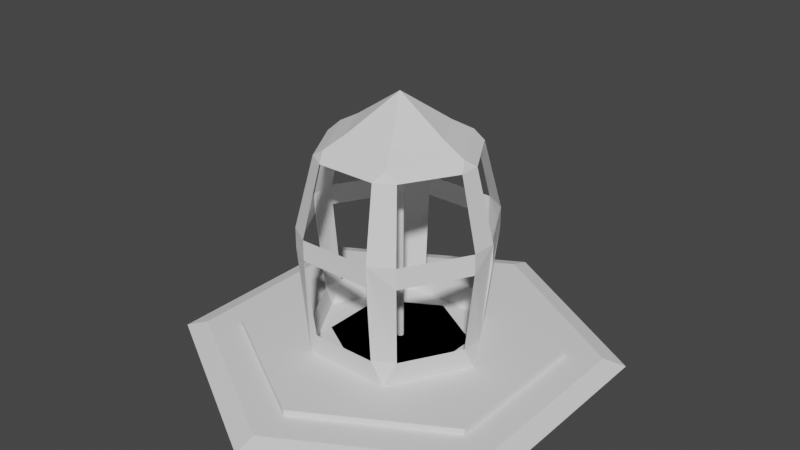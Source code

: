 # Source: extractor.blend  (saved by Blender 3.6.11; exported with 4.5.12 LTS)
import bpy
from mathutils import Matrix  # noqa: F401  (used for matrix-valued properties, if any)

bpy.ops.wm.read_factory_settings(use_empty=True)
scene = bpy.context.scene
scene.name = 'Scene'

# ---- collections
col_collection_1 = bpy.data.collections.new('Collection 1'); scene.collection.children.link(col_collection_1)

# ---- world
world_world = bpy.data.worlds.new('World'); scene.world = world_world
world_world.use_nodes = True; world_world.node_tree.nodes.clear()
_N = world_world.node_tree.nodes; _L = world_world.node_tree.links
n0 = _N.new('ShaderNodeOutputWorld'); n0.name = 'World Output'; n0.location = (300, 300)
n1 = _N.new('ShaderNodeBackground'); n1.name = 'Background'; n1.location = (10, 300)
n1.inputs[0].default_value = (0.05088, 0.05088, 0.05088, 1.0)
_L.new(n1.outputs[0], n0.inputs[0])
n0.is_active_output = True
world_world.color = (0.05088, 0.05088, 0.05088)
world_world.use_sun_shadow = False
world_world.sun_shadow_jitter_overblur = 0.0

# ---- meshes
me_cylinder_002 = bpy.data.meshes.new('Cylinder.002')
me_cylinder_002.from_pydata([(0.2627, 0.1521, 0.4054), (0.0008181, 0.3039, 0.4054), (0.2623, -0.1523, 0.4054), (0.0006315, -0.3032, 0.4054), (-0.2629, -0.1508, 0.4054), (-0.2636, 0.1504, 0.4054), (0.0003725, -0.4404, 0.3823), (-0.3816, -0.2197, 0.3823), (0.3815, 0.2205, 0.3823), (0.3812, -0.2206, 0.3823), (-0.382, 0.2195, 0.3823), (0.0004825, 0.4408, 0.3823), (0.4967, 0.2057, 0.0512), (0.4967, -0.2057, 0.0512), (0.5509, 0.2282, 0.2006), (0.5509, -0.2282, 0.2006), (0.5509, 0.2282, 0.2393), (0.5509, -0.2282, 0.2393), (0.4465, 0.1849, 0.3676), (0.4465, -0.1849, 0.3676), (0.4231, -0.3295, 0.05122), (0.07379, -0.5311, 0.05122), (0.4691, -0.3653, 0.2006), (0.08182, -0.5889, 0.2006), (0.4691, -0.3653, 0.2393), (0.08182, -0.5889, 0.2393), (0.3802, -0.2961, 0.3676), (0.06631, -0.4773, 0.3676), (-0.07087, -0.5326, 0.0512), (-0.4258, -0.3277, 0.0512), (-0.07861, -0.5908, 0.2006), (-0.4723, -0.3635, 0.2006), (-0.07861, -0.5908, 0.2393), (-0.4723, -0.3635, 0.2393), (-0.06371, -0.4788, 0.3676), (-0.3828, -0.2946, 0.3676), (-0.4969, -0.2005, 0.05122), (-0.4969, 0.2005, 0.05122), (-0.5509, -0.2223, 0.2006), (-0.5509, 0.2223, 0.2006), (-0.5509, -0.2223, 0.2393), (-0.5509, 0.2223, 0.2393), (-0.4465, -0.1801, 0.3676), (-0.4465, 0.1801, 0.3676), (-0.4286, 0.3259, 0.05119), (-0.0679, 0.5341, 0.05119), (-0.4756, 0.3616, 0.2006), (-0.07534, 0.5927, 0.2006), (-0.4756, 0.3616, 0.2393), (-0.07534, 0.5927, 0.2393), (-0.3854, 0.293, 0.3676), (-0.06106, 0.4803, 0.3676), (0.07168, 0.5322, 0.05121), (0.4251, 0.3282, 0.05121), (0.0795, 0.5903, 0.2006), (0.4714, 0.364, 0.2006), (0.0795, 0.5903, 0.2393), (0.4714, 0.364, 0.2393), (0.06443, 0.4784, 0.3676), (0.3821, 0.295, 0.3676), (2.492e-07, 7.872e-07, 0.4673), (0.0002081, -0.1176, 0.3789), (-0.1019, -0.05853, 0.3789), (0.1019, 0.05895, 0.3789), (0.1017, -0.05903, 0.3789), (-0.1022, 0.05841, 0.3789), (0.0002696, 0.1178, 0.3789), (2.184e-07, 6.918e-07, 0.2645), (0.4753, -0.2744, 0.005), (2.183e-07, -0.5488, 0.005), (-0.4753, -0.2744, 0.005), (-0.4753, 0.2744, 0.005), (2.183e-07, 0.5488, 0.005), (0.4753, 0.2744, 0.005)], [], [(52, 53, 73, 72), (10, 50, 43), (25, 32, 30, 28, 69, 21, 23), (15, 14, 16, 17), (12, 13, 68, 73), (19, 18, 8, 9), (23, 22, 24, 25), (20, 21, 69, 68), (27, 26, 9, 6), (40, 38, 36, 70, 29, 31, 33), (31, 30, 32, 33), (28, 29, 70, 69), (35, 34, 6, 7), (39, 38, 40, 41), (36, 37, 71, 70), (43, 42, 7, 10), (47, 46, 48, 49), (44, 45, 72, 71), (51, 50, 10, 11), (55, 54, 56, 57), (59, 58, 11, 8), (3, 60, 4), (4, 60, 5), (0, 60, 2), (60, 0, 1), (2, 60, 3), (5, 60, 1), (50, 65, 43), (42, 62, 35), (19, 9, 26), (34, 32, 25, 27), (51, 11, 58), (18, 19, 64, 63), (26, 27, 61, 64), (34, 35, 62, 61), (42, 43, 65, 62), (50, 51, 66, 65), (58, 59, 63, 66), (18, 63, 59), (66, 63, 67), (61, 62, 67), (63, 64, 67), (65, 66, 67), (62, 65, 67), (64, 61, 67), (0, 2, 9, 8), (2, 3, 6, 9), (3, 4, 7, 6), (4, 5, 10, 7), (5, 1, 11, 10), (1, 0, 8, 11), (42, 35, 7), (18, 59, 8), (34, 27, 6), (64, 19, 26), (24, 17, 19, 26), (66, 51, 58), (56, 49, 51, 58), (48, 41, 43, 50), (72, 45, 47, 49, 56, 54, 52), (71, 37, 39, 41, 48, 46, 44), (42, 40, 33, 35), (61, 27, 34), (68, 13, 15, 17, 24, 22, 20), (57, 59, 18, 16), (55, 57, 16, 14, 12, 73, 53)])
_ca = me_cylinder_002.color_attributes.new('Col', 'BYTE_COLOR', 'CORNER')
_ca.data.foreach_set('color', [1.0, 0.2874, 0.314, 1.0, 1.0, 0.2831, 0.2831, 1.0, 1.0, 0.2874, 0.314, 1.0, 0.9911, 0.2789, 0.2747, 1.0, 1.0, 0.2874, 0.314, 1.0, 1.0, 0.2874, 0.314, 1.0, 1.0, 0.2874, 0.314, 1.0, 1.0, 0.2874, 0.314, 1.0, 1.0, 0.2831, 0.305, 1.0, 1.0, 0.2874, 0.314, 1.0, 1.0, 0.2874, 0.314, 1.0, 1.0, 0.2874, 0.314, 1.0, 1.0, 0.2874, 0.314, 1.0, 1.0, 0.2874, 0.314, 1.0, 1.0, 0.2874, 0.314, 1.0, 1.0, 0.2874, 0.314, 1.0, 1.0, 0.2874, 0.314, 1.0, 1.0, 0.2874, 0.314, 1.0, 1.0, 0.2874, 0.314, 1.0, 0.9911, 0.2747, 0.2232, 1.0, 1.0, 0.2874, 0.314, 1.0, 1.0, 0.2874, 0.314, 1.0, 1.0, 0.2874, 0.314, 1.0, 1.0, 0.2874, 0.314, 1.0, 1.0, 0.2874, 0.314, 1.0, 1.0, 0.2874, 0.314, 1.0, 1.0, 0.2874, 0.314, 1.0, 1.0, 0.2874, 0.314, 1.0, 1.0, 0.2874, 0.314, 1.0, 1.0, 0.2874, 0.314, 1.0, 1.0, 0.2874, 0.314, 1.0, 1.0, 0.2874, 0.314, 1.0, 1.0, 0.2874, 0.314, 1.0, 1.0, 0.2874, 0.314, 1.0, 1.0, 0.2874, 0.314, 1.0, 1.0, 0.2874, 0.314, 1.0, 1.0, 0.2874, 0.314, 1.0, 1.0, 0.2874, 0.314, 1.0, 1.0, 0.2874, 0.314, 1.0, 1.0, 0.2874, 0.314, 1.0, 1.0, 0.2874, 0.314, 1.0, 0.9911, 0.2831, 0.2623, 1.0, 0.9911, 0.2747, 0.2307, 1.0, 1.0, 0.2874, 0.314, 1.0, 1.0, 0.2874, 0.314, 1.0, 1.0, 0.2874, 0.314, 1.0, 1.0, 0.2874, 0.314, 1.0, 1.0, 0.2831, 0.305, 1.0, 1.0, 0.2874, 0.314, 1.0, 1.0, 0.2874, 0.314, 1.0, 0.9911, 0.2747, 0.2307, 1.0, 0.9911, 0.2831, 0.2623, 1.0, 1.0, 0.2874, 0.314, 1.0, 1.0, 0.2874, 0.314, 1.0, 1.0, 0.2874, 0.314, 1.0, 1.0, 0.2874, 0.314, 1.0, 1.0, 0.2874, 0.314, 1.0, 1.0, 0.2789, 0.2918, 1.0, 1.0, 0.2874, 0.314, 1.0, 1.0, 0.2874, 0.314, 1.0, 1.0, 0.2874, 0.314, 1.0, 1.0, 0.2874, 0.314, 1.0, 1.0, 0.2874, 0.3095, 1.0, 1.0, 0.2874, 0.3095, 1.0, 0.9911, 0.2831, 0.2623, 1.0, 1.0, 0.2874, 0.314, 1.0, 1.0, 0.2874, 0.314, 1.0, 1.0, 0.2874, 0.314, 1.0, 1.0, 0.2874, 0.314, 1.0, 1.0, 0.2874, 0.314, 1.0, 1.0, 0.2874, 0.314, 1.0, 1.0, 0.2874, 0.314, 1.0, 1.0, 0.2874, 0.314, 1.0, 1.0, 0.2874, 0.314, 1.0, 1.0, 0.2831, 0.2961, 1.0, 0.9911, 0.2789, 0.2747, 1.0, 1.0, 0.2874, 0.3095, 1.0, 1.0, 0.2874, 0.314, 1.0, 1.0, 0.2874, 0.314, 1.0, 1.0, 0.2874, 0.314, 1.0, 1.0, 0.2874, 0.314, 1.0, 1.0, 0.2874, 0.314, 1.0, 1.0, 0.2874, 0.314, 1.0, 1.0, 0.2874, 0.314, 1.0, 1.0, 0.2874, 0.314, 1.0, 1.0, 0.2874, 0.314, 1.0, 1.0, 0.2874, 0.314, 1.0, 1.0, 0.2874, 0.314, 1.0, 1.0, 0.2874, 0.314, 1.0, 1.0, 0.2874, 0.314, 1.0, 1.0, 0.2874, 0.314, 1.0, 1.0, 0.2874, 0.314, 1.0, 1.0, 0.2874, 0.314, 1.0, 1.0, 0.2874, 0.314, 1.0, 1.0, 0.2874, 0.314, 1.0, 1.0, 0.2874, 0.314, 1.0, 1.0, 0.2874, 0.314, 1.0, 1.0, 0.2874, 0.314, 1.0, 1.0, 0.2874, 0.314, 1.0, 1.0, 0.2874, 0.314, 1.0, 1.0, 0.2874, 0.314, 1.0, 1.0, 0.2874, 0.314, 1.0, 1.0, 0.2874, 0.314, 1.0, 1.0, 0.2874, 0.314, 1.0, 1.0, 0.2874, 0.314, 1.0, 1.0, 0.2874, 0.314, 1.0, 1.0, 0.2874, 0.314, 1.0, 1.0, 0.2874, 0.314, 1.0, 1.0, 0.2874, 0.314, 1.0, 1.0, 0.2874, 0.314, 1.0, 1.0, 0.2874, 0.314, 1.0, 1.0, 0.2874, 0.314, 1.0, 1.0, 0.2874, 0.314, 1.0, 1.0, 0.2874, 0.314, 1.0, 1.0, 0.2874, 0.314, 1.0, 1.0, 0.2874, 0.314, 1.0, 1.0, 0.2874, 0.314, 1.0, 1.0, 0.2831, 0.305, 1.0, 1.0, 0.2874, 0.314, 1.0, 1.0, 0.2874, 0.314, 1.0, 1.0, 0.2874, 0.314, 1.0, 1.0, 0.2874, 0.314, 1.0, 1.0, 0.2874, 0.314, 1.0, 1.0, 0.2874, 0.314, 1.0, 1.0, 0.2874, 0.314, 1.0, 1.0, 0.2874, 0.314, 1.0, 1.0, 0.2874, 0.314, 1.0, 1.0, 0.2874, 0.314, 1.0, 1.0, 0.2874, 0.314, 1.0, 1.0, 0.2874, 0.314, 1.0, 1.0, 0.2874, 0.314, 1.0, 1.0, 0.2874, 0.314, 1.0, 1.0, 0.2874, 0.314, 1.0, 1.0, 0.2874, 0.314, 1.0, 1.0, 0.2874, 0.314, 1.0, 1.0, 0.2874, 0.314, 1.0, 1.0, 0.2874, 0.314, 1.0, 1.0, 0.2874, 0.314, 1.0, 1.0, 0.2874, 0.314, 1.0, 1.0, 0.2874, 0.314, 1.0, 1.0, 0.2874, 0.314, 1.0, 1.0, 0.2874, 0.314, 1.0, 1.0, 0.2874, 0.314, 1.0, 1.0, 0.2874, 0.314, 1.0, 1.0, 0.2874, 0.314, 1.0, 1.0, 0.2874, 0.314, 1.0, 1.0, 0.2874, 0.314, 1.0, 1.0, 0.2874, 0.314, 1.0, 1.0, 0.2874, 0.314, 1.0, 1.0, 0.2874, 0.314, 1.0, 1.0, 0.2874, 0.314, 1.0, 1.0, 0.2874, 0.314, 1.0, 0.5583, 0.2918, 0.7084, 1.0, 1.0, 0.2874, 0.314, 1.0, 1.0, 0.2874, 0.314, 1.0, 0.5583, 0.2918, 0.7084, 1.0, 1.0, 0.2874, 0.314, 1.0, 1.0, 0.2874, 0.314, 1.0, 0.5583, 0.2918, 0.7157, 1.0, 1.0, 0.2874, 0.314, 1.0, 1.0, 0.2874, 0.314, 1.0, 0.5583, 0.2918, 0.7084, 1.0, 1.0, 0.2874, 0.314, 1.0, 1.0, 0.2874, 0.314, 1.0, 0.5583, 0.2918, 0.7084, 1.0, 1.0, 0.2874, 0.314, 1.0, 1.0, 0.2874, 0.314, 1.0, 0.5583, 0.2918, 0.7084, 1.0, 1.0, 0.2874, 0.314, 1.0, 1.0, 0.2874, 0.314, 1.0, 1.0, 0.2874, 0.314, 1.0, 1.0, 0.2874, 0.314, 1.0, 1.0, 0.2874, 0.314, 1.0, 1.0, 0.2874, 0.314, 1.0, 1.0, 0.2874, 0.314, 1.0, 1.0, 0.2874, 0.314, 1.0, 1.0, 0.2874, 0.314, 1.0, 1.0, 0.2874, 0.314, 1.0, 1.0, 0.2874, 0.314, 1.0, 1.0, 0.2874, 0.314, 1.0, 1.0, 0.2874, 0.314, 1.0, 1.0, 0.2874, 0.314, 1.0, 1.0, 0.2874, 0.314, 1.0, 1.0, 0.2874, 0.314, 1.0, 1.0, 0.2874, 0.314, 1.0, 1.0, 0.2874, 0.314, 1.0, 1.0, 0.2874, 0.314, 1.0, 1.0, 0.2874, 0.314, 1.0, 1.0, 0.2874, 0.314, 1.0, 1.0, 0.2874, 0.314, 1.0, 1.0, 0.2874, 0.314, 1.0, 1.0, 0.2874, 0.314, 1.0, 1.0, 0.2874, 0.314, 1.0, 1.0, 0.2874, 0.314, 1.0, 1.0, 0.2874, 0.314, 1.0, 1.0, 0.2874, 0.314, 1.0, 1.0, 0.2874, 0.314, 1.0, 1.0, 0.2874, 0.314, 1.0, 1.0, 0.2874, 0.314, 1.0, 1.0, 0.2874, 0.314, 1.0, 1.0, 0.2874, 0.314, 1.0, 1.0, 0.2874, 0.314, 1.0, 1.0, 0.2874, 0.314, 1.0, 1.0, 0.2874, 0.314, 1.0, 1.0, 0.2874, 0.314, 1.0, 1.0, 0.2874, 0.314, 1.0, 1.0, 0.2874, 0.314, 1.0, 1.0, 0.2874, 0.314, 1.0, 1.0, 0.2874, 0.314, 1.0, 1.0, 0.2874, 0.314, 1.0, 1.0, 0.2874, 0.314, 1.0, 1.0, 0.2874, 0.314, 1.0, 1.0, 0.2874, 0.314, 1.0, 1.0, 0.2874, 0.314, 1.0, 1.0, 0.2874, 0.314, 1.0, 1.0, 0.2874, 0.314, 1.0, 1.0, 0.2874, 0.314, 1.0, 1.0, 0.2874, 0.314, 1.0, 1.0, 0.2874, 0.314, 1.0, 0.9911, 0.2789, 0.2747, 1.0, 1.0, 0.2831, 0.2961, 1.0, 1.0, 0.2874, 0.314, 1.0, 1.0, 0.2874, 0.314, 1.0, 1.0, 0.2874, 0.314, 1.0, 1.0, 0.2874, 0.314, 1.0, 1.0, 0.2874, 0.314, 1.0, 1.0, 0.2874, 0.3095, 1.0, 1.0, 0.2874, 0.3095, 1.0, 1.0, 0.2789, 0.2918, 1.0, 1.0, 0.2874, 0.314, 1.0, 1.0, 0.2874, 0.314, 1.0, 1.0, 0.2874, 0.314, 1.0, 1.0, 0.2874, 0.314, 1.0, 1.0, 0.2874, 0.314, 1.0, 1.0, 0.2874, 0.314, 1.0, 1.0, 0.2874, 0.314, 1.0, 1.0, 0.2874, 0.314, 1.0, 1.0, 0.2874, 0.314, 1.0, 1.0, 0.2874, 0.314, 1.0, 1.0, 0.2874, 0.314, 1.0, 1.0, 0.2874, 0.314, 1.0, 0.9911, 0.2747, 0.2232, 1.0, 1.0, 0.2874, 0.314, 1.0, 1.0, 0.2874, 0.314, 1.0, 1.0, 0.2874, 0.314, 1.0, 1.0, 0.2874, 0.314, 1.0, 1.0, 0.2874, 0.314, 1.0, 1.0, 0.2874, 0.314, 1.0, 1.0, 0.2874, 0.314, 1.0, 1.0, 0.2874, 0.314, 1.0, 1.0, 0.2874, 0.314, 1.0, 1.0, 0.2874, 0.314, 1.0, 1.0, 0.2874, 0.314, 1.0, 1.0, 0.2874, 0.314, 1.0, 1.0, 0.2874, 0.314, 1.0, 1.0, 0.2874, 0.314, 1.0, 1.0, 0.2874, 0.314, 1.0, 1.0, 0.2831, 0.2831, 1.0])
me_cylinder_002.update()
me_cylinder_003 = bpy.data.meshes.new('Cylinder.003')
me_cylinder_003.from_pydata([(0.0, 1.0, -0.005), (0.0, 0.9, 0.005), (0.866, 0.5, -0.005), (0.7794, 0.45, 0.005), (0.866, -0.5, -0.005), (0.7794, -0.45, 0.005), (0.0, -1.0, -0.005), (0.0, -0.9, 0.005), (-0.866, -0.5, -0.005), (-0.7794, -0.45, 0.005), (-0.866, 0.5, -0.005), (-0.7794, 0.45, 0.005)], [], [(0, 1, 3, 2), (2, 3, 5, 4), (4, 5, 7, 6), (6, 7, 9, 8), (3, 1, 11, 9, 7, 5), (8, 9, 11, 10), (10, 11, 1, 0)])
_ca = me_cylinder_003.color_attributes.new('Col', 'BYTE_COLOR', 'CORNER')
_ca.data.foreach_set('color', [0.8714, 0.4735, 0.2051, 1.0, 0.8714, 0.4735, 0.2051, 1.0, 0.8714, 0.4735, 0.2051, 1.0, 0.8714, 0.4735, 0.2051, 1.0, 0.8714, 0.4735, 0.2051, 1.0, 0.8714, 0.4735, 0.2051, 1.0, 0.8714, 0.4735, 0.2051, 1.0, 0.8714, 0.4735, 0.2051, 1.0, 0.8714, 0.4735, 0.2051, 1.0, 0.8714, 0.4735, 0.2051, 1.0, 0.8714, 0.4735, 0.2051, 1.0, 0.8714, 0.4735, 0.2051, 1.0, 0.8714, 0.4735, 0.2051, 1.0, 0.8714, 0.4735, 0.2051, 1.0, 0.8714, 0.4735, 0.2051, 1.0, 0.8714, 0.4735, 0.2051, 1.0, 0.8714, 0.4735, 0.2051, 1.0, 0.8714, 0.4735, 0.2051, 1.0, 0.8714, 0.4735, 0.2051, 1.0, 0.8714, 0.4735, 0.2051, 1.0, 0.8714, 0.4735, 0.2051, 1.0, 0.8714, 0.4735, 0.2051, 1.0, 0.8714, 0.4735, 0.2051, 1.0, 0.8714, 0.4735, 0.2051, 1.0, 0.8714, 0.4735, 0.2051, 1.0, 0.8714, 0.4735, 0.2051, 1.0, 0.8714, 0.4735, 0.2051, 1.0, 0.8714, 0.4735, 0.2051, 1.0, 0.8714, 0.4735, 0.2051, 1.0, 0.8714, 0.4735, 0.2051, 1.0])
me_cylinder_003.materials.append(None)
me_cylinder_003.update()
me_cube = bpy.data.meshes.new('Cube')
me_cube.from_pydata([(0.004877, 0.008448, -0.4902), (0.008571, 0.004949, 0.45), (0.004877, 0.008448, 0.45), (0.008571, 0.004949, -0.4902), (0.009755, 0.0, -0.4902), (0.008571, -0.004949, 0.45), (0.009755, 0.0, 0.45), (0.008571, -0.004949, -0.4902), (0.004877, -0.008448, -0.4902), (0.004877, -0.008448, 0.45), (-4.657e-10, -0.009897, -0.4902), (-0.004877, -0.008448, -0.4902), (-0.008571, -0.004949, 0.45), (-4.657e-10, -0.009897, 0.45), (-0.004877, -0.008448, 0.45), (-0.008571, -0.004949, -0.4902), (-0.009755, 0.0, -0.4902), (-0.009755, 0.0, 0.45), (-0.008571, 0.004949, -0.4902), (0.0, 0.009897, -0.4902), (-0.004877, 0.008448, -0.4902), (0.0, 0.009897, 0.45), (-0.008571, 0.004949, 0.45), (-0.004877, 0.008448, 0.45)], [], [(19, 21, 2, 0), (0, 2, 1, 3), (5, 7, 4, 6), (6, 4, 3, 1), (13, 10, 8, 9), (9, 8, 7, 5), (12, 15, 11, 14), (14, 11, 10, 13), (22, 18, 16, 17), (17, 16, 15, 12), (21, 19, 20, 23), (23, 20, 18, 22)])
_ca = me_cube.color_attributes.new('Col', 'BYTE_COLOR', 'CORNER')
_ca.data.foreach_set('color', [1.0, 0.8469, 0.9911, 1.0, 0.8148, 0.5711, 0.9823, 1.0, 1.0, 0.8469, 0.9911, 1.0, 1.0, 0.8469, 0.9911, 1.0, 1.0, 0.8469, 0.9911, 1.0, 1.0, 0.8469, 0.9911, 1.0, 1.0, 0.8469, 0.9911, 1.0, 0.8148, 0.5711, 0.9823, 1.0, 0.8228, 0.5841, 0.9823, 1.0, 1.0, 0.8469, 0.9911, 1.0, 1.0, 0.8469, 0.9911, 1.0, 1.0, 0.8469, 0.9911, 1.0, 1.0, 0.8469, 0.9911, 1.0, 1.0, 0.8469, 0.9911, 1.0, 0.8148, 0.5711, 0.9823, 1.0, 1.0, 0.8469, 0.9911, 1.0, 0.8228, 0.5841, 0.9823, 1.0, 1.0, 0.8469, 0.9911, 1.0, 1.0, 0.8469, 0.9911, 1.0, 1.0, 0.8469, 0.9911, 1.0, 1.0, 0.8469, 0.9911, 1.0, 1.0, 0.8469, 0.9911, 1.0, 1.0, 0.8469, 0.9911, 1.0, 0.8228, 0.5841, 0.9823, 1.0, 0.8148, 0.5711, 0.9823, 1.0, 0.8148, 0.5711, 0.9823, 1.0, 1.0, 0.8469, 0.9911, 1.0, 1.0, 0.8469, 0.9911, 1.0, 1.0, 0.8469, 0.9911, 1.0, 1.0, 0.8469, 0.9911, 1.0, 1.0, 0.8469, 0.9911, 1.0, 0.8228, 0.5841, 0.9823, 1.0, 0.8148, 0.5711, 0.9823, 1.0, 1.0, 0.8469, 0.9911, 1.0, 1.0, 0.8469, 0.9911, 1.0, 1.0, 0.8469, 0.9911, 1.0, 1.0, 0.8469, 0.9911, 1.0, 1.0, 0.8469, 0.9911, 1.0, 0.8148, 0.5711, 0.9823, 1.0, 0.8148, 0.5711, 0.9823, 1.0, 0.8148, 0.5711, 0.9823, 1.0, 1.0, 0.8469, 0.9911, 1.0, 1.0, 0.8469, 0.9911, 1.0, 1.0, 0.8469, 0.9911, 1.0, 1.0, 0.8469, 0.9911, 1.0, 1.0, 0.8469, 0.9911, 1.0, 1.0, 0.8469, 0.9911, 1.0, 0.8148, 0.5711, 0.9823, 1.0])
me_cube.use_paint_bone_selection = False
me_cube.use_paint_mask_vertex = True
me_cube.update()
me_cylinder_004 = bpy.data.meshes.new('Cylinder.004')
me_cylinder_004.from_pydata([(0.8488, 0.49, 0.005), (3.687e-09, 0.4201, 0.005), (-6.6e-11, 0.9801, 0.005), (0.3638, 0.2101, 0.005), (0.8488, -0.49, 0.005), (0.3638, -0.2101, 0.005), (-6.6e-11, -0.9801, 0.005), (-7.374e-09, -0.4201, 0.005), (-0.8488, -0.49, 0.005), (-0.3638, -0.2101, 0.005), (-0.8488, 0.49, 0.005), (-0.3638, 0.2101, 0.005), (0.8491, 0.4902, -0.004989), (0.8491, -0.4902, -0.004989), (-6.465e-11, -0.9805, -0.004989), (-0.8491, -0.4902, -0.004989), (-0.8491, 0.4902, -0.004989), (-6.465e-11, 0.9805, -0.004989)], [], [(12, 0, 4, 13), (13, 4, 6, 14), (14, 6, 8, 15), (15, 8, 10, 16), (16, 10, 2, 17), (17, 2, 0, 12), (9, 11, 10, 8, 6, 4, 0, 3, 5, 7), (3, 0, 2, 10, 11, 1), (11, 9, 7, 5, 3, 1), (11, 9, 7, 5, 3, 1)])
_ca = me_cylinder_004.color_attributes.new('Col', 'BYTE_COLOR', 'CORNER')
_ca.data.foreach_set('color', [0.8714, 0.7991, 0.3515, 1.0, 0.8714, 0.7991, 0.3515, 1.0, 0.8714, 0.7991, 0.3515, 1.0, 0.8714, 0.7991, 0.3515, 1.0, 0.8714, 0.7991, 0.3515, 1.0, 0.8714, 0.7991, 0.3515, 1.0, 0.8714, 0.7991, 0.3515, 1.0, 0.8714, 0.7991, 0.3515, 1.0, 0.8714, 0.7991, 0.3515, 1.0, 0.8714, 0.7991, 0.3515, 1.0, 0.8714, 0.7991, 0.3515, 1.0, 0.8714, 0.7991, 0.3515, 1.0, 0.8714, 0.7991, 0.3515, 1.0, 0.8714, 0.7991, 0.3515, 1.0, 0.8714, 0.7991, 0.3515, 1.0, 0.8714, 0.7991, 0.3515, 1.0, 0.8714, 0.7991, 0.3515, 1.0, 0.8714, 0.7991, 0.3515, 1.0, 0.8714, 0.7991, 0.3515, 1.0, 0.8714, 0.7991, 0.3515, 1.0, 0.8714, 0.7991, 0.3515, 1.0, 0.8714, 0.7991, 0.3515, 1.0, 0.8714, 0.7991, 0.3515, 1.0, 0.8714, 0.7991, 0.3515, 1.0, 0.8714, 0.7991, 0.3515, 1.0, 0.8714, 0.7991, 0.3515, 1.0, 0.8714, 0.7991, 0.3515, 1.0, 0.8714, 0.7991, 0.3515, 1.0, 0.8714, 0.7991, 0.3515, 1.0, 0.8714, 0.7991, 0.3515, 1.0, 0.8714, 0.7991, 0.3515, 1.0, 0.8714, 0.7991, 0.3515, 1.0, 0.8714, 0.7991, 0.3515, 1.0, 0.8714, 0.7991, 0.3515, 1.0, 0.8714, 0.7991, 0.3515, 1.0, 0.8714, 0.7991, 0.3515, 1.0, 0.8714, 0.7991, 0.3515, 1.0, 0.8714, 0.7991, 0.3515, 1.0, 0.8714, 0.7991, 0.3515, 1.0, 0.8714, 0.7991, 0.3515, 1.0, 0.162, 0.7758, 0.5089, 1.0, 0.162, 0.7758, 0.5089, 1.0, 0.162, 0.7758, 0.5089, 1.0, 0.162, 0.7758, 0.5089, 1.0, 0.162, 0.7758, 0.5089, 1.0, 0.162, 0.7758, 0.5089, 1.0, 1.0, 1.0, 1.0, 1.0, 1.0, 1.0, 1.0, 1.0, 1.0, 1.0, 1.0, 1.0, 0.9734, 0.9911, 0.9823, 1.0, 1.0, 1.0, 1.0, 1.0, 1.0, 1.0, 1.0, 1.0])
me_cylinder_004.use_paint_bone_selection = False
me_cylinder_004.use_paint_mask = True
me_cylinder_004.update()

# ---- objects
ob_2_extractor = bpy.data.objects.new('2-extractor', me_cylinder_002)
ob_0_base = bpy.data.objects.new('0-base', me_cylinder_003)
ob_3_beam = bpy.data.objects.new('3-beam', me_cube)
ob_1_top = bpy.data.objects.new('1-top', me_cylinder_004)

# ---- transforms, parenting, visibility, modifiers, constraints
ob_2_extractor.location = (0.0, 0.0, 0.045)
ob_2_extractor.rotation_euler = (0.0, -0.0, 0.5236)
ob_2_extractor.scale = (0.75, 0.75, 2.5)
ob_0_base.location = (0.0, 0.0, 0.015)
ob_0_base.scale = (1.0, 1.0, 3.0)
ob_3_beam.location = (0.0, 0.0, 0.55)
ob_3_beam.rotation_euler = (0.0, -0.0, 0.5236)
ob_3_beam.scale = (1.75, 1.75, 1.0)
ob_1_top.location = (0.0, 0.0, 0.045)
ob_1_top.scale = (0.75, 0.75, 3.0)

# ---- collection membership
col_collection_1.objects.link(ob_2_extractor)
col_collection_1.objects.link(ob_0_base)
col_collection_1.objects.link(ob_3_beam)
col_collection_1.objects.link(ob_1_top)

# ---- scene / render settings (as saved in the file)
scene.frame_start = 1; scene.frame_end = 253; scene.frame_set(236)
scene.render.engine = 'BLENDER_EEVEE_NEXT'
scene.cycles.sampling_pattern = 'TABULATED_SOBOL'
scene.cycles.use_light_tree = False
scene.view_settings.view_transform = 'Filmic'
bpy.context.view_layer.update()

# ---- added for rendering (the .blend has no active camera and no usable light): camera, sun
cam_auto = bpy.data.cameras.new('AutoCamera')
cam_auto.lens = 50.0
cam_auto.sensor_width = 36.0
cam_auto.clip_end = 1000.0
ob_auto_camera = bpy.data.objects.new('AutoCamera', cam_auto)
scene.collection.objects.link(ob_auto_camera)
ob_auto_camera.location = (2.69298, -3.23157, 2.76096)
ob_auto_camera.rotation_euler = (1.09748, -7.21219e-08, 0.694738)
scene.camera = ob_auto_camera
light_auto_sun = bpy.data.lights.new('AutoSun', 'SUN')
light_auto_sun.energy = 3.0
light_auto_sun.angle = 0.0523599
ob_auto_sun = bpy.data.objects.new('AutoSun', light_auto_sun)
scene.collection.objects.link(ob_auto_sun)
ob_auto_sun.rotation_euler = (0.872665, 0.174533, 0.523599)
bpy.context.view_layer.update()
